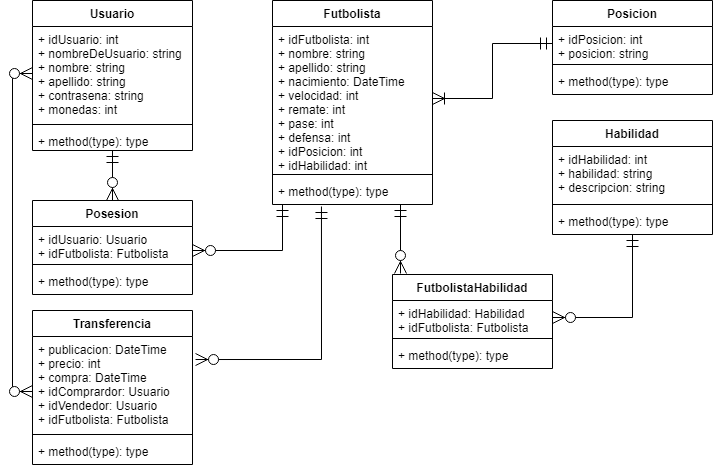

The diagram above was exported from draw.io. Its source (the exported page's mxGraphModel, read from the mxfile embedded in the PNG):
<mxGraphModel dx="1118" dy="498" grid="1" gridSize="10" guides="1" tooltips="1" connect="1" arrows="1" fold="1" page="1" pageScale="1" pageWidth="827" pageHeight="1169" math="0" shadow="0">
  <root>
    <mxCell id="0" />
    <mxCell id="1" parent="0" />
    <mxCell id="2" value="Usuario" style="swimlane;fontStyle=1;align=center;verticalAlign=top;childLayout=stackLayout;horizontal=1;startSize=26;horizontalStack=0;resizeParent=1;resizeParentMax=0;resizeLast=0;collapsible=1;marginBottom=0;" vertex="1" parent="1">
      <mxGeometry x="40" y="40" width="160" height="150" as="geometry" />
    </mxCell>
    <mxCell id="3" value="+ idUsuario: int&#10;+ nombreDeUsuario: string&#10;+ nombre: string&#10;+ apellido: string&#10;+ contrasena: string&#10;+ monedas: int" style="text;strokeColor=none;fillColor=none;align=left;verticalAlign=top;spacingLeft=4;spacingRight=4;overflow=hidden;rotatable=0;points=[[0,0.5],[1,0.5]];portConstraint=eastwest;" vertex="1" parent="2">
      <mxGeometry y="26" width="160" height="94" as="geometry" />
    </mxCell>
    <mxCell id="4" value="" style="line;strokeWidth=1;fillColor=none;align=left;verticalAlign=middle;spacingTop=-1;spacingLeft=3;spacingRight=3;rotatable=0;labelPosition=right;points=[];portConstraint=eastwest;" vertex="1" parent="2">
      <mxGeometry y="120" width="160" height="8" as="geometry" />
    </mxCell>
    <mxCell id="5" value="+ method(type): type" style="text;strokeColor=none;fillColor=none;align=left;verticalAlign=top;spacingLeft=4;spacingRight=4;overflow=hidden;rotatable=0;points=[[0,0.5],[1,0.5]];portConstraint=eastwest;" vertex="1" parent="2">
      <mxGeometry y="128" width="160" height="22" as="geometry" />
    </mxCell>
    <mxCell id="32" style="edgeStyle=orthogonalEdgeStyle;rounded=0;orthogonalLoop=1;jettySize=auto;html=1;entryX=0.5;entryY=1;entryDx=0;entryDy=0;entryPerimeter=0;startArrow=ERzeroToMany;startFill=1;endArrow=ERmandOne;endFill=0;startSize=10;endSize=10;" edge="1" parent="1" source="6" target="5">
      <mxGeometry relative="1" as="geometry" />
    </mxCell>
    <mxCell id="6" value="Posesion" style="swimlane;fontStyle=1;align=center;verticalAlign=top;childLayout=stackLayout;horizontal=1;startSize=26;horizontalStack=0;resizeParent=1;resizeParentMax=0;resizeLast=0;collapsible=1;marginBottom=0;" vertex="1" parent="1">
      <mxGeometry x="40" y="240" width="160" height="94" as="geometry" />
    </mxCell>
    <mxCell id="7" value="+ idUsuario: Usuario&#10;+ idFutbolista: Futbolista" style="text;strokeColor=none;fillColor=none;align=left;verticalAlign=top;spacingLeft=4;spacingRight=4;overflow=hidden;rotatable=0;points=[[0,0.5],[1,0.5]];portConstraint=eastwest;" vertex="1" parent="6">
      <mxGeometry y="26" width="160" height="34" as="geometry" />
    </mxCell>
    <mxCell id="8" value="" style="line;strokeWidth=1;fillColor=none;align=left;verticalAlign=middle;spacingTop=-1;spacingLeft=3;spacingRight=3;rotatable=0;labelPosition=right;points=[];portConstraint=eastwest;" vertex="1" parent="6">
      <mxGeometry y="60" width="160" height="8" as="geometry" />
    </mxCell>
    <mxCell id="9" value="+ method(type): type" style="text;strokeColor=none;fillColor=none;align=left;verticalAlign=top;spacingLeft=4;spacingRight=4;overflow=hidden;rotatable=0;points=[[0,0.5],[1,0.5]];portConstraint=eastwest;" vertex="1" parent="6">
      <mxGeometry y="68" width="160" height="26" as="geometry" />
    </mxCell>
    <mxCell id="30" style="edgeStyle=orthogonalEdgeStyle;rounded=0;orthogonalLoop=1;jettySize=auto;html=1;entryX=1;entryY=0.706;entryDx=0;entryDy=0;entryPerimeter=0;startArrow=ERmandOne;startFill=0;endArrow=ERzeroToMany;endFill=1;endSize=10;startSize=10;" edge="1" parent="1" source="10" target="7">
      <mxGeometry relative="1" as="geometry">
        <Array as="points">
          <mxPoint x="290" y="290" />
        </Array>
      </mxGeometry>
    </mxCell>
    <mxCell id="10" value="Futbolista" style="swimlane;fontStyle=1;align=center;verticalAlign=top;childLayout=stackLayout;horizontal=1;startSize=26;horizontalStack=0;resizeParent=1;resizeParentMax=0;resizeLast=0;collapsible=1;marginBottom=0;" vertex="1" parent="1">
      <mxGeometry x="280" y="40" width="160" height="204" as="geometry" />
    </mxCell>
    <mxCell id="11" value="+ idFutbolista: int&#10;+ nombre: string&#10;+ apellido: string&#10;+ nacimiento: DateTime&#10;+ velocidad: int&#10;+ remate: int&#10;+ pase: int&#10;+ defensa: int&#10;+ idPosicion: int&#10;+ idHabilidad: int" style="text;strokeColor=none;fillColor=none;align=left;verticalAlign=top;spacingLeft=4;spacingRight=4;overflow=hidden;rotatable=0;points=[[0,0.5],[1,0.5]];portConstraint=eastwest;" vertex="1" parent="10">
      <mxGeometry y="26" width="160" height="144" as="geometry" />
    </mxCell>
    <mxCell id="12" value="" style="line;strokeWidth=1;fillColor=none;align=left;verticalAlign=middle;spacingTop=-1;spacingLeft=3;spacingRight=3;rotatable=0;labelPosition=right;points=[];portConstraint=eastwest;" vertex="1" parent="10">
      <mxGeometry y="170" width="160" height="8" as="geometry" />
    </mxCell>
    <mxCell id="13" value="+ method(type): type" style="text;strokeColor=none;fillColor=none;align=left;verticalAlign=top;spacingLeft=4;spacingRight=4;overflow=hidden;rotatable=0;points=[[0,0.5],[1,0.5]];portConstraint=eastwest;" vertex="1" parent="10">
      <mxGeometry y="178" width="160" height="26" as="geometry" />
    </mxCell>
    <mxCell id="14" value="Transferencia" style="swimlane;fontStyle=1;align=center;verticalAlign=top;childLayout=stackLayout;horizontal=1;startSize=26;horizontalStack=0;resizeParent=1;resizeParentMax=0;resizeLast=0;collapsible=1;marginBottom=0;" vertex="1" parent="1">
      <mxGeometry x="40" y="350" width="160" height="154" as="geometry" />
    </mxCell>
    <mxCell id="15" value="+ publicacion: DateTime&#10;+ precio: int&#10;+ compra: DateTime&#10;+ idComprardor: Usuario&#10;+ idVendedor: Usuario&#10;+ idFutbolista: Futbolista" style="text;strokeColor=none;fillColor=none;align=left;verticalAlign=top;spacingLeft=4;spacingRight=4;overflow=hidden;rotatable=0;points=[[0,0.5],[1,0.5]];portConstraint=eastwest;" vertex="1" parent="14">
      <mxGeometry y="26" width="160" height="94" as="geometry" />
    </mxCell>
    <mxCell id="16" value="" style="line;strokeWidth=1;fillColor=none;align=left;verticalAlign=middle;spacingTop=-1;spacingLeft=3;spacingRight=3;rotatable=0;labelPosition=right;points=[];portConstraint=eastwest;" vertex="1" parent="14">
      <mxGeometry y="120" width="160" height="8" as="geometry" />
    </mxCell>
    <mxCell id="17" value="+ method(type): type" style="text;strokeColor=none;fillColor=none;align=left;verticalAlign=top;spacingLeft=4;spacingRight=4;overflow=hidden;rotatable=0;points=[[0,0.5],[1,0.5]];portConstraint=eastwest;" vertex="1" parent="14">
      <mxGeometry y="128" width="160" height="26" as="geometry" />
    </mxCell>
    <mxCell id="18" value="Posicion" style="swimlane;fontStyle=1;align=center;verticalAlign=top;childLayout=stackLayout;horizontal=1;startSize=26;horizontalStack=0;resizeParent=1;resizeParentMax=0;resizeLast=0;collapsible=1;marginBottom=0;" vertex="1" parent="1">
      <mxGeometry x="560" y="40" width="160" height="94" as="geometry" />
    </mxCell>
    <mxCell id="19" value="+ idPosicion: int&#10;+ posicion: string" style="text;strokeColor=none;fillColor=none;align=left;verticalAlign=top;spacingLeft=4;spacingRight=4;overflow=hidden;rotatable=0;points=[[0,0.5],[1,0.5]];portConstraint=eastwest;" vertex="1" parent="18">
      <mxGeometry y="26" width="160" height="34" as="geometry" />
    </mxCell>
    <mxCell id="20" value="" style="line;strokeWidth=1;fillColor=none;align=left;verticalAlign=middle;spacingTop=-1;spacingLeft=3;spacingRight=3;rotatable=0;labelPosition=right;points=[];portConstraint=eastwest;" vertex="1" parent="18">
      <mxGeometry y="60" width="160" height="8" as="geometry" />
    </mxCell>
    <mxCell id="21" value="+ method(type): type" style="text;strokeColor=none;fillColor=none;align=left;verticalAlign=top;spacingLeft=4;spacingRight=4;overflow=hidden;rotatable=0;points=[[0,0.5],[1,0.5]];portConstraint=eastwest;" vertex="1" parent="18">
      <mxGeometry y="68" width="160" height="26" as="geometry" />
    </mxCell>
    <mxCell id="22" value="Habilidad" style="swimlane;fontStyle=1;align=center;verticalAlign=top;childLayout=stackLayout;horizontal=1;startSize=26;horizontalStack=0;resizeParent=1;resizeParentMax=0;resizeLast=0;collapsible=1;marginBottom=0;" vertex="1" parent="1">
      <mxGeometry x="560" y="160" width="160" height="114" as="geometry" />
    </mxCell>
    <mxCell id="23" value="+ idHabilidad: int&#10;+ habilidad: string&#10;+ descripcion: string" style="text;strokeColor=none;fillColor=none;align=left;verticalAlign=top;spacingLeft=4;spacingRight=4;overflow=hidden;rotatable=0;points=[[0,0.5],[1,0.5]];portConstraint=eastwest;" vertex="1" parent="22">
      <mxGeometry y="26" width="160" height="54" as="geometry" />
    </mxCell>
    <mxCell id="24" value="" style="line;strokeWidth=1;fillColor=none;align=left;verticalAlign=middle;spacingTop=-1;spacingLeft=3;spacingRight=3;rotatable=0;labelPosition=right;points=[];portConstraint=eastwest;" vertex="1" parent="22">
      <mxGeometry y="80" width="160" height="8" as="geometry" />
    </mxCell>
    <mxCell id="25" value="+ method(type): type" style="text;strokeColor=none;fillColor=none;align=left;verticalAlign=top;spacingLeft=4;spacingRight=4;overflow=hidden;rotatable=0;points=[[0,0.5],[1,0.5]];portConstraint=eastwest;" vertex="1" parent="22">
      <mxGeometry y="88" width="160" height="26" as="geometry" />
    </mxCell>
    <mxCell id="34" value="" style="edgeStyle=orthogonalEdgeStyle;rounded=0;orthogonalLoop=1;jettySize=auto;html=1;startArrow=ERzeroToMany;startFill=1;endArrow=ERmandOne;endFill=0;startSize=10;endSize=10;entryX=0.8;entryY=1;entryDx=0;entryDy=0;entryPerimeter=0;" edge="1" parent="1" target="13">
      <mxGeometry relative="1" as="geometry">
        <mxPoint x="408" y="313" as="sourcePoint" />
        <Array as="points">
          <mxPoint x="408" y="313" />
        </Array>
      </mxGeometry>
    </mxCell>
    <mxCell id="26" value="FutbolistaHabilidad" style="swimlane;fontStyle=1;align=center;verticalAlign=top;childLayout=stackLayout;horizontal=1;startSize=26;horizontalStack=0;resizeParent=1;resizeParentMax=0;resizeLast=0;collapsible=1;marginBottom=0;" vertex="1" parent="1">
      <mxGeometry x="400" y="314" width="160" height="94" as="geometry" />
    </mxCell>
    <mxCell id="27" value="+ idHabilidad: Habilidad&#10;+ idFutbolista: Futbolista" style="text;strokeColor=none;fillColor=none;align=left;verticalAlign=top;spacingLeft=4;spacingRight=4;overflow=hidden;rotatable=0;points=[[0,0.5],[1,0.5]];portConstraint=eastwest;" vertex="1" parent="26">
      <mxGeometry y="26" width="160" height="34" as="geometry" />
    </mxCell>
    <mxCell id="28" value="" style="line;strokeWidth=1;fillColor=none;align=left;verticalAlign=middle;spacingTop=-1;spacingLeft=3;spacingRight=3;rotatable=0;labelPosition=right;points=[];portConstraint=eastwest;" vertex="1" parent="26">
      <mxGeometry y="60" width="160" height="8" as="geometry" />
    </mxCell>
    <mxCell id="29" value="+ method(type): type" style="text;strokeColor=none;fillColor=none;align=left;verticalAlign=top;spacingLeft=4;spacingRight=4;overflow=hidden;rotatable=0;points=[[0,0.5],[1,0.5]];portConstraint=eastwest;" vertex="1" parent="26">
      <mxGeometry y="68" width="160" height="26" as="geometry" />
    </mxCell>
    <mxCell id="31" style="edgeStyle=orthogonalEdgeStyle;rounded=0;orthogonalLoop=1;jettySize=auto;html=1;exitX=0;exitY=0.5;exitDx=0;exitDy=0;startArrow=ERzeroToMany;startFill=1;endArrow=ERzeroToMany;endFill=1;startSize=10;endSize=10;entryX=0;entryY=0.585;entryDx=0;entryDy=0;entryPerimeter=0;" edge="1" parent="1" source="3" target="15">
      <mxGeometry relative="1" as="geometry">
        <mxPoint x="30" y="431" as="targetPoint" />
      </mxGeometry>
    </mxCell>
    <mxCell id="33" style="edgeStyle=orthogonalEdgeStyle;rounded=0;orthogonalLoop=1;jettySize=auto;html=1;startArrow=ERmandOne;startFill=0;endArrow=ERzeroToMany;endFill=1;startSize=10;endSize=10;entryX=1.019;entryY=0.245;entryDx=0;entryDy=0;entryPerimeter=0;exitX=0.306;exitY=1.077;exitDx=0;exitDy=0;exitPerimeter=0;" edge="1" parent="1" source="13" target="15">
      <mxGeometry relative="1" as="geometry">
        <mxPoint x="240" y="400" as="targetPoint" />
        <mxPoint x="240" y="250" as="sourcePoint" />
        <Array as="points">
          <mxPoint x="329" y="399" />
        </Array>
      </mxGeometry>
    </mxCell>
    <mxCell id="36" style="edgeStyle=orthogonalEdgeStyle;rounded=0;orthogonalLoop=1;jettySize=auto;html=1;exitX=0.5;exitY=1;exitDx=0;exitDy=0;entryX=1;entryY=0.5;entryDx=0;entryDy=0;startArrow=ERmandOne;startFill=0;endArrow=ERzeroToMany;endFill=1;startSize=10;endSize=10;exitPerimeter=0;" edge="1" parent="1" source="25" target="27">
      <mxGeometry relative="1" as="geometry" />
    </mxCell>
    <mxCell id="37" style="edgeStyle=orthogonalEdgeStyle;rounded=0;orthogonalLoop=1;jettySize=auto;html=1;exitX=0;exitY=0.5;exitDx=0;exitDy=0;startArrow=ERmandOne;startFill=0;endArrow=ERoneToMany;endFill=0;startSize=10;endSize=10;" edge="1" parent="1" source="19" target="11">
      <mxGeometry relative="1" as="geometry" />
    </mxCell>
  </root>
</mxGraphModel>